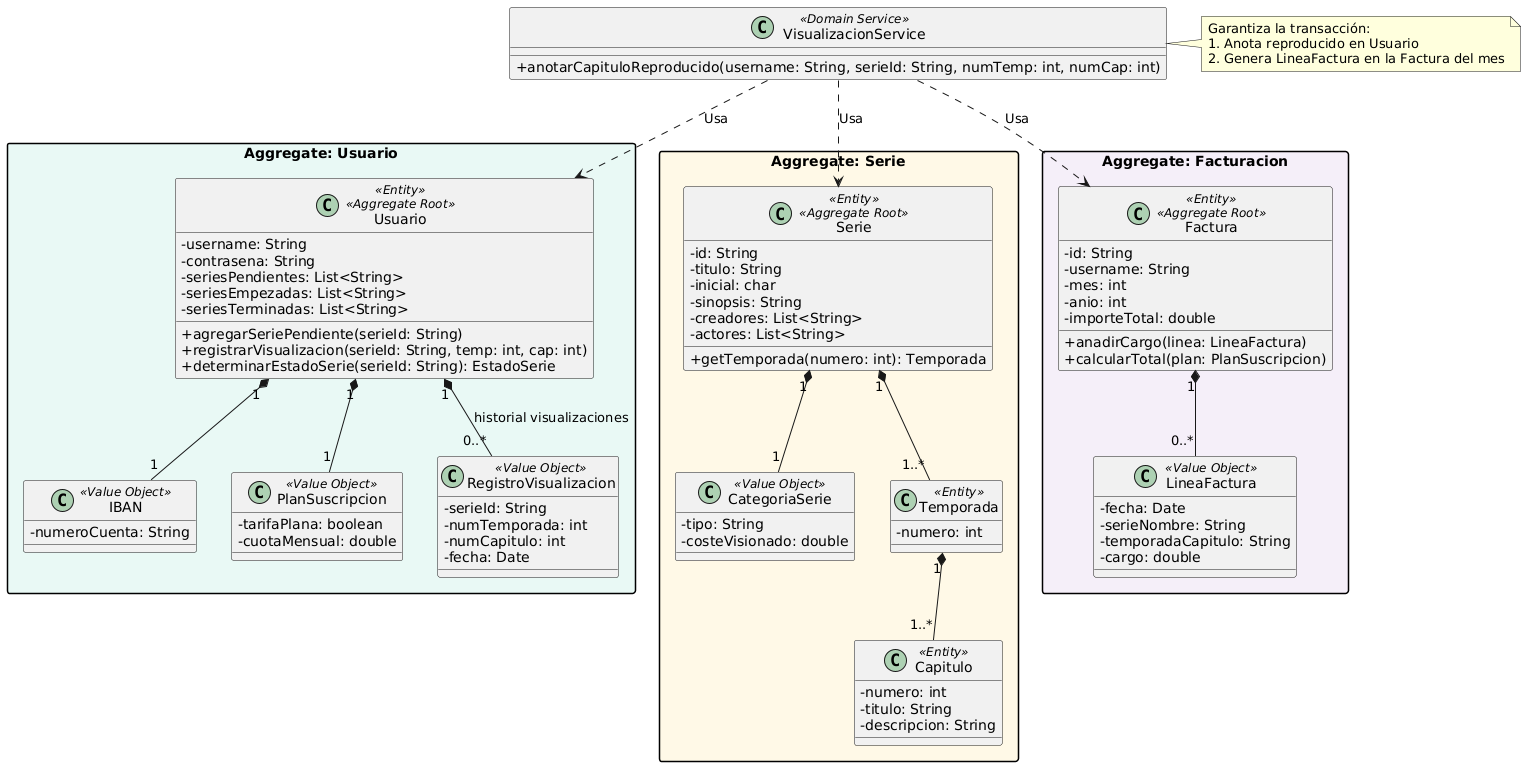

The diagram above was rendered by PlantUML. Its source (embedded in the PNG):
@startuml
skinparam classAttributeIconSize 0
skinparam packageStyle rectangle

package "Aggregate: Usuario" #E8F8F5 {
    class Usuario <<Entity>> <<Aggregate Root>> {
        - username: String
        - contrasena: String
        - seriesPendientes: List<String>
        - seriesEmpezadas: List<String>
        - seriesTerminadas: List<String>
        + agregarSeriePendiente(serieId: String)
        + registrarVisualizacion(serieId: String, temp: int, cap: int)
        + determinarEstadoSerie(serieId: String): EstadoSerie
    }
    
    class IBAN <<Value Object>> {
        - numeroCuenta: String
    }
    
    class PlanSuscripcion <<Value Object>> {
        - tarifaPlana: boolean
        - cuotaMensual: double
    }

    class RegistroVisualizacion <<Value Object>> {
        - serieId: String
        - numTemporada: int
        - numCapitulo: int
        - fecha: Date
    }
    
    Usuario "1" *-- "1" IBAN
    Usuario "1" *-- "1" PlanSuscripcion
    Usuario "1" *-- "0..*" RegistroVisualizacion : "historial visualizaciones"
}

package "Aggregate: Serie" #FEF9E7 {
    class Serie <<Entity>> <<Aggregate Root>> {
        - id: String
        - titulo: String
        - inicial: char
        - sinopsis: String
        - creadores: List<String>
        - actores: List<String>
        + getTemporada(numero: int): Temporada
    }
    
    class CategoriaSerie <<Value Object>> {
        - tipo: String
        - costeVisionado: double
    }
    
    class Temporada <<Entity>> {
        - numero: int
    }
    
    class Capitulo <<Entity>> {
        - numero: int
        - titulo: String
        - descripcion: String
    }
    
    Serie "1" *-- "1" CategoriaSerie
    Serie "1" *-- "1..*" Temporada
    Temporada "1" *-- "1..*" Capitulo
}

package "Aggregate: Facturacion" #F5EEF8 {
    class Factura <<Entity>> <<Aggregate Root>> {
        - id: String
        - username: String
        - mes: int
        - anio: int
        - importeTotal: double
        + anadirCargo(linea: LineaFactura)
        + calcularTotal(plan: PlanSuscripcion)
    }
    
    class LineaFactura <<Value Object>> {
        - fecha: Date
        - serieNombre: String
        - temporadaCapitulo: String
        - cargo: double
    }
    
    Factura "1" *-- "0..*" LineaFactura
}

class VisualizacionService <<Domain Service>> {
    + anotarCapituloReproducido(username: String, serieId: String, numTemp: int, numCap: int)
}

VisualizacionService ..> Usuario : "Usa"
VisualizacionService ..> Serie : "Usa"
VisualizacionService ..> Factura : "Usa"

note right of VisualizacionService
  Garantiza la transacción:
  1. Anota reproducido en Usuario
  2. Genera LineaFactura en la Factura del mes
end note
@enduml